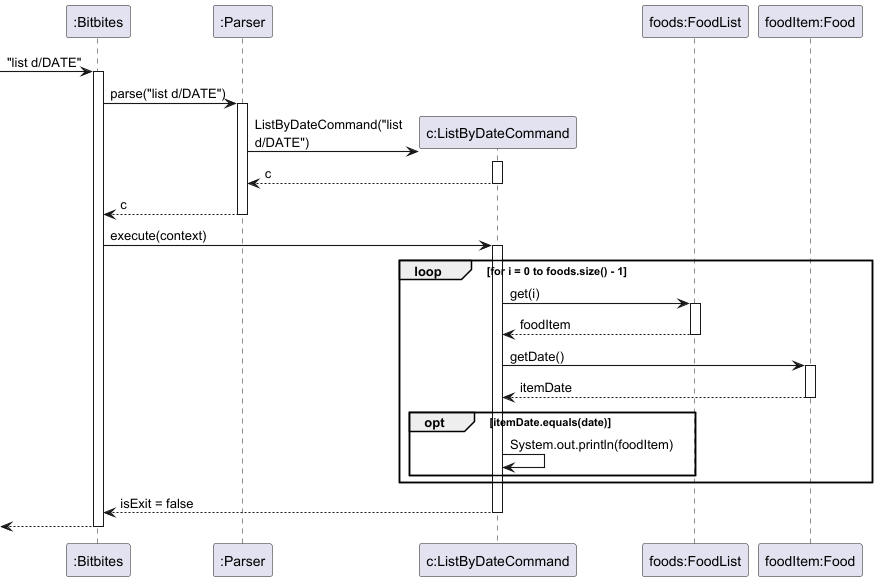

The diagram above was rendered by PlantUML. Its source (embedded in the PNG):
@startuml
skinparam arrowThickness 1.1
skinparam maxMessageSize 150

participant ":Bitbites" as Bitbites
participant ":Parser" as Parser
participant "c:ListByDateCommand" as ListByDateCommand
participant "foods:FoodList" as FoodList
participant "foodItem:Food" as Food

-> Bitbites : "list d/DATE"
activate Bitbites

Bitbites -> Parser : parse("list d/DATE")
activate Parser

create ListByDateCommand
Parser -> ListByDateCommand : ListByDateCommand("list d/DATE")
activate ListByDateCommand
ListByDateCommand --> Parser : c
deactivate ListByDateCommand

Parser --> Bitbites : c
deactivate Parser

Bitbites -> ListByDateCommand : execute(context)
activate ListByDateCommand

loop for i = 0 to foods.size() - 1
    ListByDateCommand -> FoodList : get(i)
    activate FoodList
    FoodList --> ListByDateCommand : foodItem
    deactivate FoodList

    ListByDateCommand -> Food : getDate()
    activate Food
    Food --> ListByDateCommand : itemDate
    deactivate Food

    opt itemDate.equals(date)
        ListByDateCommand -> ListByDateCommand : System.out.println(foodItem)
    end
end

ListByDateCommand --> Bitbites : isExit = false
deactivate ListByDateCommand

<-- Bitbites
deactivate Bitbites
@enduml